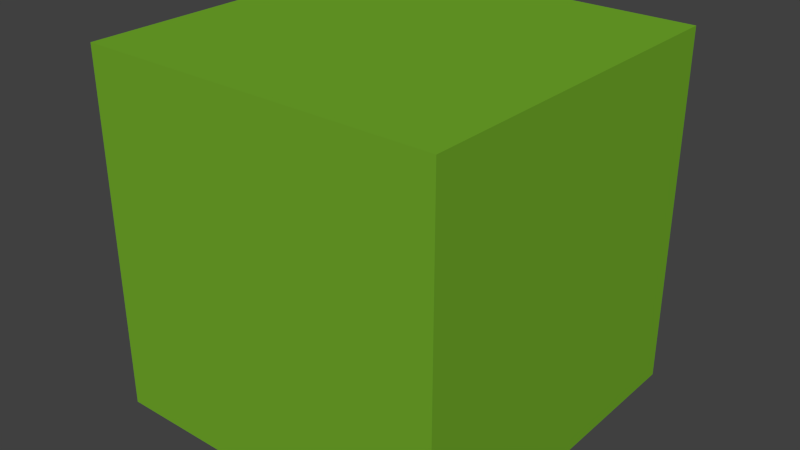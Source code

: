 # Source: cube_01.blend  (saved by Blender 2.74.0; exported with 4.5.12 LTS)
import bpy
from mathutils import Matrix  # noqa: F401  (used for matrix-valued properties, if any)

bpy.ops.wm.read_factory_settings(use_empty=True)
scene = bpy.context.scene
scene.name = 'Scene'

# ---- collections
col_collection_1 = bpy.data.collections.new('Collection 1'); scene.collection.children.link(col_collection_1)

# ---- materials (node trees are filled in below, after node groups)
mat_grass = bpy.data.materials.new('grass')
mat_grass.alpha_threshold = 0.0
mat_grass.use_transparent_shadow = False
mat_grass.diffuse_color = (0.1685, 0.4109, 0.02448, 1.0)
mat_grass.roughness = 0.5
mat_grass.line_color = (0.0, 0.0, 0.0, 1.0)

# ---- material node trees

# ---- world
world_world = bpy.data.worlds.new('World'); scene.world = world_world
world_world.color = (0.05088, 0.05088, 0.05088)
world_world.use_sun_shadow = False
world_world.sun_shadow_jitter_overblur = 0.0
world_world.cycles.sampling_method = 'MANUAL'
world_world.cycles.sample_map_resolution = 256

# ---- meshes
me_cube = bpy.data.meshes.new('Cube')
me_cube.from_pydata([(1.0, 1.0, -1.0), (1.0, -1.0, -1.0), (-1.0, -1.0, -1.0), (-1.0, 1.0, -1.0), (1.0, 1.0, 1.0), (1.0, -1.0, 1.0), (-1.0, -1.0, 1.0), (-1.0, 1.0, 1.0)], [], [(0, 1, 2, 3), (4, 7, 6, 5), (0, 4, 5, 1), (1, 5, 6, 2), (2, 6, 7, 3), (4, 0, 3, 7)])
me_cube.materials.append(mat_grass)
me_cube.use_remesh_preserve_volume = False
me_cube.use_remesh_preserve_attributes = False
me_cube.use_mirror_vertex_groups = False
me_cube.update()

# ---- objects
ob_cube = bpy.data.objects.new('Cube', me_cube)

# ---- transforms, parenting, visibility, modifiers, constraints
ob_cube.location = (0.0, 0.0, 0.0)
ob_cube.scale = (4.5, 4.5, 4.5)
ob_cube.lock_rotations_4d = False
ob_cube.empty_display_type = 'ARROWS'
ob_cube.lineart.crease_threshold = 0.0

# ---- collection membership
col_collection_1.objects.link(ob_cube)

# ---- scene / render settings (as saved in the file)
scene.frame_start = 1; scene.frame_end = 250; scene.frame_set(1)
scene.render.engine = 'BLENDER_EEVEE_NEXT'
scene.render.resolution_percentage = 50
scene.render.dither_intensity = 0.0
scene.cycles.use_denoising = False
scene.cycles.samples = 10
scene.cycles.sampling_pattern = 'TABULATED_SOBOL'
scene.cycles.light_sampling_threshold = 0.0
scene.cycles.use_adaptive_sampling = False
scene.cycles.use_light_tree = False
scene.cycles.blur_glossy = 0.0
scene.cycles.pixel_filter_type = 'GAUSSIAN'
scene.cycles.sample_clamp_indirect = 0.0
scene.view_settings.view_transform = 'Standard'
bpy.context.view_layer.update()

# ---- added for rendering (the .blend has no active camera and no usable light): camera, sun
cam_auto = bpy.data.cameras.new('AutoCamera')
cam_auto.lens = 50.0
cam_auto.sensor_width = 36.0
cam_auto.clip_end = 1000.0
ob_auto_camera = bpy.data.objects.new('AutoCamera', cam_auto)
scene.collection.objects.link(ob_auto_camera)
ob_auto_camera.location = (14.4228, -17.3074, 11.5383)
ob_auto_camera.rotation_euler = (1.09748, -7.21219e-08, 0.694738)
scene.camera = ob_auto_camera
light_auto_sun = bpy.data.lights.new('AutoSun', 'SUN')
light_auto_sun.energy = 3.0
light_auto_sun.angle = 0.0523599
ob_auto_sun = bpy.data.objects.new('AutoSun', light_auto_sun)
scene.collection.objects.link(ob_auto_sun)
ob_auto_sun.rotation_euler = (0.872665, 0.174533, 0.523599)
bpy.context.view_layer.update()
